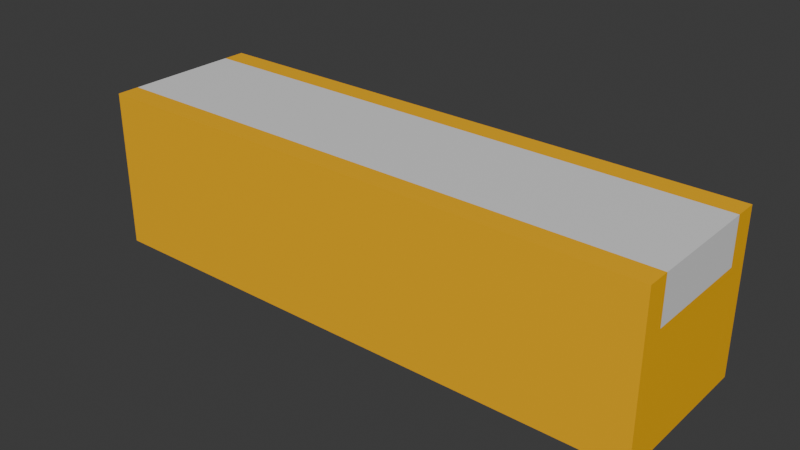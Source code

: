 # Source: light_bar.blend  (saved by Blender 4.2.68; exported with 4.5.12 LTS)
import bpy
from mathutils import Matrix  # noqa: F401  (used for matrix-valued properties, if any)

bpy.ops.wm.read_factory_settings(use_empty=True)
scene = bpy.context.scene
scene.name = 'Scene'

# ---- collections
col_collection = bpy.data.collections.new('Collection'); scene.collection.children.link(col_collection)

# ---- materials (node trees are filled in below, after node groups)
mat_paintable_0 = bpy.data.materials.new('paintable-0')
mat_paintable_0.alpha_threshold = 0.0
mat_paintable_0.roughness = 0.5
mat_paintable_0.line_color = (0.0, 0.0, 0.0, 1.0)
mat_paintable_1 = bpy.data.materials.new('paintable-1')
mat_lightgrey = bpy.data.materials.new('lightgrey')
mat_darkgrey = bpy.data.materials.new('darkgrey')
mat_materialadditive = bpy.data.materials.new('MATERIALadditive')
mat_materialglass = bpy.data.materials.new('MATERIALglass')

# ---- material node trees
mat_paintable_0.use_nodes = True; mat_paintable_0.node_tree.nodes.clear()
_N = mat_paintable_0.node_tree.nodes; _L = mat_paintable_0.node_tree.links
n0 = _N.new('ShaderNodeOutputMaterial'); n0.name = 'Material Output'; n0.location = (300, 300)
n1 = _N.new('ShaderNodeBsdfPrincipled'); n1.name = 'Principled BSDF'; n1.location = (10, 300)
n1.inputs[0].default_value = (1.0, 0.4969, 0.0, 1.0)
n1.inputs[3].default_value = 1.45
_L.new(n1.outputs[0], n0.inputs[0])
n0.is_active_output = True
mat_paintable_1.use_nodes = True; mat_paintable_1.node_tree.nodes.clear()
_N = mat_paintable_1.node_tree.nodes; _L = mat_paintable_1.node_tree.links
n0 = _N.new('ShaderNodeBsdfPrincipled'); n0.name = 'プリンシプルBSDF'; n0.location = (10, 300)
n0.inputs[0].default_value = (0.6105, 0.491, 0.0, 1.0)
n1 = _N.new('ShaderNodeOutputMaterial'); n1.name = 'マテリアル出力'; n1.location = (300, 300)
_L.new(n0.outputs[0], n1.inputs[0])
n1.is_active_output = True
mat_lightgrey.use_nodes = True; mat_lightgrey.node_tree.nodes.clear()
_N = mat_lightgrey.node_tree.nodes; _L = mat_lightgrey.node_tree.links
n0 = _N.new('ShaderNodeBsdfPrincipled'); n0.name = 'プリンシプルBSDF'; n0.location = (10, 300)
n0.inputs[0].default_value = (0.7835, 0.7835, 0.7835, 1.0)
n1 = _N.new('ShaderNodeOutputMaterial'); n1.name = 'マテリアル出力'; n1.location = (300, 300)
_L.new(n0.outputs[0], n1.inputs[0])
n1.is_active_output = True
mat_darkgrey.use_nodes = True; mat_darkgrey.node_tree.nodes.clear()
_N = mat_darkgrey.node_tree.nodes; _L = mat_darkgrey.node_tree.links
n0 = _N.new('ShaderNodeBsdfPrincipled'); n0.name = 'プリンシプルBSDF'; n0.location = (10, 300)
n0.inputs[0].default_value = (0.3372, 0.3372, 0.3372, 1.0)
n1 = _N.new('ShaderNodeOutputMaterial'); n1.name = 'マテリアル出力'; n1.location = (300, 300)
_L.new(n0.outputs[0], n1.inputs[0])
n1.is_active_output = True
mat_materialadditive.use_nodes = True; mat_materialadditive.node_tree.nodes.clear()
_N = mat_materialadditive.node_tree.nodes; _L = mat_materialadditive.node_tree.links
n0 = _N.new('ShaderNodeBsdfPrincipled'); n0.name = 'プリンシプルBSDF'; n0.location = (10, 300)
n1 = _N.new('ShaderNodeOutputMaterial'); n1.name = 'マテリアル出力'; n1.location = (300, 300)
_L.new(n0.outputs[0], n1.inputs[0])
n1.is_active_output = True
mat_materialglass.use_nodes = True; mat_materialglass.node_tree.nodes.clear()
_N = mat_materialglass.node_tree.nodes; _L = mat_materialglass.node_tree.links
n0 = _N.new('ShaderNodeBsdfPrincipled'); n0.name = 'プリンシプルBSDF'; n0.location = (10, 300)
n1 = _N.new('ShaderNodeOutputMaterial'); n1.name = 'マテリアル出力'; n1.location = (300, 300)
_L.new(n0.outputs[0], n1.inputs[0])
n1.is_active_output = True

# ---- world
world_world = bpy.data.worlds.new('World'); scene.world = world_world
world_world.use_nodes = True; world_world.node_tree.nodes.clear()
_N = world_world.node_tree.nodes; _L = world_world.node_tree.links
n0 = _N.new('ShaderNodeOutputWorld'); n0.name = 'World Output'; n0.location = (300, 300)
n1 = _N.new('ShaderNodeBackground'); n1.name = 'Background'; n1.location = (10, 300)
n1.inputs[0].default_value = (0.05088, 0.05088, 0.05088, 1.0)
_L.new(n1.outputs[0], n0.inputs[0])
n0.is_active_output = True
world_world.color = (0.05088, 0.05088, 0.05088)
world_world.sun_shadow_jitter_overblur = 0.0

# ---- meshes
me_cube = bpy.data.meshes.new('Cube')
me_cube.from_pydata([(0.125, 0.035, -0.125), (-0.125, 0.035, -0.125), (-0.125, -0.035, -0.125), (0.125, -0.035, -0.125), (0.125, 0.025, -0.125), (-0.125, 0.025, -0.125), (0.125, -0.025, -0.125), (-0.125, -0.025, -0.125), (-0.125, 0.035, -0.075), (0.125, 0.035, -0.075), (0.125, -0.035, -0.075), (-0.125, -0.035, -0.075), (-0.125, -0.025, -0.055), (-0.125, 0.025, -0.055), (-0.125, 0.035, -0.055), (0.125, 0.035, -0.055), (0.125, -0.035, -0.055), (-0.125, -0.035, -0.055), (-0.125, -0.025, -0.075), (-0.125, 0.025, -0.075), (0.125, 0.025, -0.075), (0.125, -0.025, -0.075), (0.125, 0.025, -0.055), (0.125, -0.025, -0.055)], [], [(4, 20, 21, 6), (0, 9, 20, 4), (7, 18, 19, 5), (2, 11, 18, 7), (5, 19, 8, 1), (6, 21, 10, 3), (3, 10, 11, 2), (1, 8, 9, 0), (5, 4, 6, 7), (1, 0, 4, 5), (16, 23, 12, 17), (22, 15, 14, 13), (7, 6, 3, 2), (10, 16, 17, 11), (8, 14, 15, 9), (9, 15, 22, 20), (11, 17, 12, 18), (19, 13, 14, 8), (21, 23, 16, 10), (21, 20, 19, 18), (20, 22, 13, 19), (23, 21, 18, 12), (12, 13, 19, 18), (23, 22, 13, 12), (21, 20, 22, 23)])
me_cube.polygons.foreach_set('material_index', [0, 0, 0, 0, 0, 0, 0, 0, 0, 0, 0, 0, 0, 0, 0, 0, 0, 0, 0, 1, 0, 0, 5, 5, 5])
_uv = me_cube.uv_layers.new(name='UVMap')
_uv.uv.foreach_set('vector', [0.375, 0.5833, 0.4375, 0.5833, 0.4375, 0.6667, 0.375, 0.6667, 0.375, 0.5, 0.4375, 0.5, 0.4375, 0.5833, 0.375, 0.5833, 0.375, 0.08333, 0.4375, 0.08333, 0.4375, 0.1667, 0.375, 0.1667, 0.375, 0.0, 0.4375, 0.0, 0.4375, 0.08333, 0.375, 0.08333, 0.375, 0.1667, 0.4375, 0.1667, 0.4375, 0.25, 0.375, 0.25, 0.375, 0.6667, 0.4375, 0.6667, 0.4375, 0.75, 0.375, 0.75, 0.375, 0.8333, 0.4375, 0.8333, 0.4375, 0.9167, 0.375, 0.9167, 0.375, 0.3333, 0.4375, 0.3333, 0.4375, 0.4167, 0.375, 0.4167, 0.2083, 0.5833, 0.2917, 0.5833, 0.2917, 0.6667, 0.2083, 0.6667, 0.2083, 0.5, 0.2917, 0.5, 0.2917, 0.5833, 0.2083, 0.5833, 0.5, 0.5, 0.5, 0.4722, 0.5, 0.2778, 0.5, 0.25, 0.5, 0.4444, 0.5, 0.4167, 0.5, 0.3333, 0.5, 0.3056, 0.2083, 0.6667, 0.2917, 0.6667, 0.2917, 0.75, 0.2083, 0.75, 0.4375, 0.8333, 0.4688, 0.8333, 0.4688, 0.9167, 0.4375, 0.9167, 0.4375, 0.3333, 0.4688, 0.3333, 0.4688, 0.4167, 0.4375, 0.4167, 0.4375, 0.5, 0.4688, 0.5, 0.4688, 0.5833, 0.4375, 0.5833, 0.4375, 0.0, 0.4688, 0.0, 0.4688, 0.08333, 0.4375, 0.08333, 0.4375, 0.1667, 0.4688, 0.1667, 0.4688, 0.25, 0.4375, 0.25, 0.4375, 0.6667, 0.4688, 0.6667, 0.4688, 0.75, 0.4375, 0.75, 0.4375, 0.6667, 0.4375, 0.5833, 0.4375, 0.5833, 0.4375, 0.6667, 0.4375, 0.5833, 0.4688, 0.5833, 0.4688, 0.5833, 0.4375, 0.5833, 0.4688, 0.6667, 0.4375, 0.6667, 0.4375, 0.6667, 0.4688, 0.6667, 0.4688, 0.08333, 0.4688, 0.08333, 0.4375, 0.08333, 0.4375, 0.08333, 0.5, 0.4722, 0.5, 0.4722, 0.5, 0.2778, 0.5, 0.2778, 0.4375, 0.6667, 0.4375, 0.6667, 0.4688, 0.6667, 0.4688, 0.6667])
me_cube.materials.append(mat_paintable_0)
me_cube.materials.append(mat_paintable_1)
me_cube.materials.append(mat_lightgrey)
me_cube.materials.append(mat_darkgrey)
me_cube.materials.append(mat_materialadditive)
me_cube.materials.append(mat_materialglass)
me_cube.use_mirror_vertex_groups = False
me_cube.update()

# ---- objects
ob_cube = bpy.data.objects.new('Cube', me_cube)

# ---- transforms, parenting, visibility, modifiers, constraints
ob_cube.location = (0.0, 0.0, 0.0)
ob_cube.lock_rotations_4d = False
ob_cube.empty_display_type = 'ARROWS'
ob_cube.lineart.crease_threshold = 0.0

# ---- collection membership
col_collection.objects.link(ob_cube)

# ---- scene / render settings (as saved in the file)
scene.frame_start = 1; scene.frame_end = 250; scene.frame_set(2)
scene.render.engine = 'BLENDER_EEVEE_NEXT'
bpy.context.view_layer.update()

# ---- added for rendering (the .blend has no active camera and no usable light): camera, sun
cam_auto = bpy.data.cameras.new('AutoCamera')
cam_auto.lens = 50.0
cam_auto.sensor_width = 36.0
cam_auto.clip_end = 1000.0
ob_auto_camera = bpy.data.objects.new('AutoCamera', cam_auto)
scene.collection.objects.link(ob_auto_camera)
ob_auto_camera.location = (0.24878, -0.298537, 0.109024)
ob_auto_camera.rotation_euler = (1.09748, -7.21219e-08, 0.694738)
scene.camera = ob_auto_camera
light_auto_sun = bpy.data.lights.new('AutoSun', 'SUN')
light_auto_sun.energy = 3.0
light_auto_sun.angle = 0.0523599
ob_auto_sun = bpy.data.objects.new('AutoSun', light_auto_sun)
scene.collection.objects.link(ob_auto_sun)
ob_auto_sun.rotation_euler = (0.872665, 0.174533, 0.523599)
bpy.context.view_layer.update()
